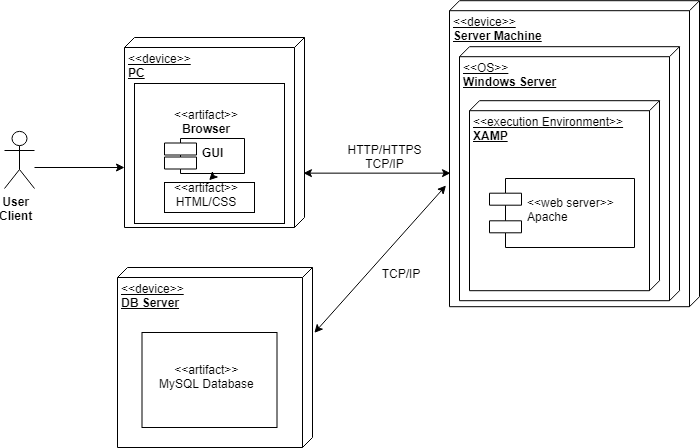

The diagram above was exported from draw.io. Its source (the exported page's mxGraphModel, read from the mxfile embedded in the PNG):
<mxGraphModel dx="4268" dy="2642" grid="1" gridSize="10" guides="1" tooltips="1" connect="1" arrows="1" fold="1" page="1" pageScale="1" pageWidth="1169" pageHeight="826" background="#ffffff" math="0" shadow="0">
  <root>
    <mxCell id="0" />
    <mxCell id="1" parent="0" />
    <mxCell id="2" value="&lt;b&gt;User&lt;br&gt;Client&lt;/b&gt;&lt;br&gt;" style="shape=umlActor;verticalLabelPosition=bottom;labelBackgroundColor=#ffffff;verticalAlign=top;html=1;" vertex="1" parent="1">
      <mxGeometry x="80" y="3304" width="30" height="57" as="geometry" />
    </mxCell>
    <mxCell id="3" value="" style="endArrow=classic;html=1;" edge="1" parent="1">
      <mxGeometry width="50" height="50" relative="1" as="geometry">
        <mxPoint x="110" y="3340" as="sourcePoint" />
        <mxPoint x="200" y="3340" as="targetPoint" />
      </mxGeometry>
    </mxCell>
    <mxCell id="4" value="&amp;lt;&amp;lt;device&amp;gt;&amp;gt;&lt;br&gt;&lt;b&gt;PC&lt;/b&gt;&lt;br&gt;" style="verticalAlign=top;align=left;spacingTop=8;spacingLeft=2;spacingRight=12;shape=cube;size=10;direction=south;fontStyle=4;html=1;" vertex="1" parent="1">
      <mxGeometry x="200" y="3210" width="180" height="190" as="geometry" />
    </mxCell>
    <mxCell id="5" value="&amp;lt;&amp;lt;artifact&amp;gt;&amp;gt;&lt;br&gt;&lt;b&gt;Browser&lt;br&gt;&lt;/b&gt;&lt;br&gt;&lt;br&gt;&lt;br&gt;&lt;br&gt;" style="html=1;" vertex="1" parent="1">
      <mxGeometry x="210" y="3256" width="150" height="140" as="geometry" />
    </mxCell>
    <mxCell id="6" value="&amp;lt;&amp;lt;artifact&amp;gt;&amp;gt;&lt;br&gt;HTML/CSS&lt;br&gt;" style="html=1;" vertex="1" parent="1">
      <mxGeometry x="240" y="3355" width="90" height="30" as="geometry" />
    </mxCell>
    <mxCell id="7" value="GUI" style="shape=component;align=left;spacingLeft=36;fontStyle=1" vertex="1" parent="1">
      <mxGeometry x="240" y="3311" width="80" height="35" as="geometry" />
    </mxCell>
    <mxCell id="8" value="" style="endArrow=classic;html=1;entryX=0.5;entryY=0;entryDx=0;entryDy=0;exitX=0.622;exitY=1.03;exitDx=0;exitDy=0;exitPerimeter=0;" edge="1" source="7" target="6" parent="1">
      <mxGeometry width="50" height="50" relative="1" as="geometry">
        <mxPoint x="40" y="3470" as="sourcePoint" />
        <mxPoint x="90" y="3420" as="targetPoint" />
        <Array as="points" />
      </mxGeometry>
    </mxCell>
    <mxCell id="9" value="&amp;lt;&amp;lt;device&amp;gt;&amp;gt;&lt;br&gt;&lt;b&gt;Server Machine&lt;/b&gt;&lt;br&gt;" style="verticalAlign=top;align=left;spacingTop=8;spacingLeft=2;spacingRight=12;shape=cube;size=10;direction=south;fontStyle=4;html=1;" vertex="1" parent="1">
      <mxGeometry x="525" y="3173.186236213235" width="250" height="306" as="geometry" />
    </mxCell>
    <mxCell id="10" value="&amp;lt;&amp;lt;OS&amp;gt;&amp;gt;&lt;br&gt;&lt;b&gt;Windows Server&lt;/b&gt;&lt;br&gt;" style="verticalAlign=top;align=left;spacingTop=8;spacingLeft=2;spacingRight=12;shape=cube;size=10;direction=south;fontStyle=4;html=1;" vertex="1" parent="1">
      <mxGeometry x="535" y="3219.186236213235" width="220" height="254" as="geometry" />
    </mxCell>
    <mxCell id="11" value="&amp;lt;&amp;lt;execution Environment&amp;gt;&amp;gt;&lt;br&gt;&lt;b&gt;XAMP&lt;/b&gt;&lt;br&gt;" style="verticalAlign=top;align=left;spacingTop=8;spacingLeft=2;spacingRight=12;shape=cube;size=10;direction=south;fontStyle=4;html=1;" vertex="1" parent="1">
      <mxGeometry x="545" y="3273.186236213235" width="190" height="190" as="geometry" />
    </mxCell>
    <mxCell id="12" value="&lt;&lt;web server&gt;&gt;&#10;Apache" style="shape=component;align=left;spacingLeft=36;fontStyle=0" vertex="1" parent="1">
      <mxGeometry x="565" y="3351" width="145" height="69" as="geometry" />
    </mxCell>
    <mxCell id="13" value="&amp;lt;&amp;lt;device&amp;gt;&amp;gt;&lt;br&gt;&lt;b&gt;DB Server&lt;/b&gt;&lt;br&gt;" style="verticalAlign=top;align=left;spacingTop=8;spacingLeft=2;spacingRight=12;shape=cube;size=10;direction=south;fontStyle=4;html=1;" vertex="1" parent="1">
      <mxGeometry x="193" y="3440" width="195" height="180" as="geometry" />
    </mxCell>
    <mxCell id="14" value="&amp;lt;&amp;lt;artifact&amp;gt;&amp;gt;&lt;br&gt;MySQL Database&lt;br&gt;" style="html=1;" vertex="1" parent="1">
      <mxGeometry x="217.5" y="3505" width="135" height="95" as="geometry" />
    </mxCell>
    <mxCell id="15" value="" style="endArrow=classic;startArrow=classic;html=1;entryX=0.605;entryY=1.017;entryDx=0;entryDy=0;entryPerimeter=0;exitX=0.355;exitY=-0.014;exitDx=0;exitDy=0;exitPerimeter=0;" edge="1" source="13" target="9" parent="1">
      <mxGeometry width="50" height="50" relative="1" as="geometry">
        <mxPoint x="564.9411764705883" y="3520.1470588235297" as="sourcePoint" />
        <mxPoint x="712" y="3520.1470588235297" as="targetPoint" />
      </mxGeometry>
    </mxCell>
    <mxCell id="16" value="" style="endArrow=classic;startArrow=classic;html=1;entryX=0.562;entryY=0.997;entryDx=0;entryDy=0;entryPerimeter=0;exitX=0.711;exitY=0.009;exitDx=0;exitDy=0;exitPerimeter=0;" edge="1" parent="1">
      <mxGeometry width="50" height="50" relative="1" as="geometry">
        <mxPoint x="378.9411764705883" y="3345.6470588235297" as="sourcePoint" />
        <mxPoint x="526" y="3345.6470588235297" as="targetPoint" />
      </mxGeometry>
    </mxCell>
    <mxCell id="17" value="&lt;br&gt;TCP/IP&lt;br&gt;" style="text;html=1;strokeColor=none;fillColor=none;align=center;verticalAlign=middle;whiteSpace=wrap;rounded=0;" vertex="1" parent="1">
      <mxGeometry x="456.5" y="3429" width="40" height="20" as="geometry" />
    </mxCell>
    <mxCell id="18" value="HTTP/HTTPS&lt;br&gt;TCP/IP&lt;br&gt;" style="text;html=1;strokeColor=none;fillColor=none;align=center;verticalAlign=middle;whiteSpace=wrap;rounded=0;" vertex="1" parent="1">
      <mxGeometry x="440" y="3319" width="40" height="20" as="geometry" />
    </mxCell>
  </root>
</mxGraphModel>